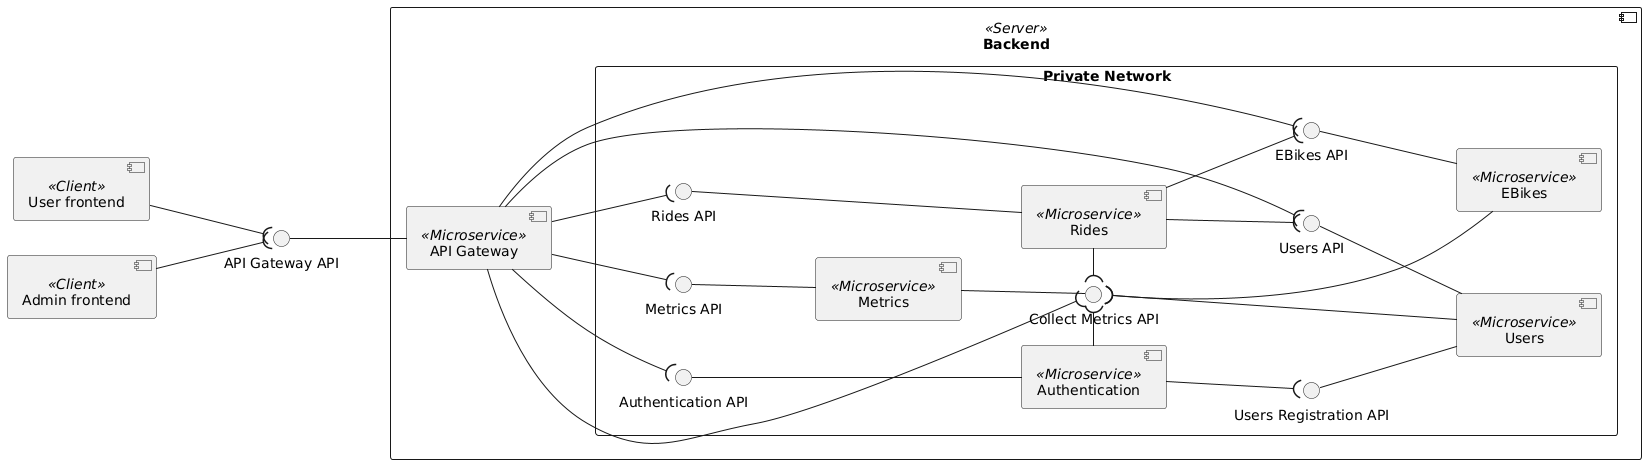

The diagram above was rendered by PlantUML. Its source (embedded in the PNG):
@startuml components

left to right direction

component "User frontend" as UserFE <<Client>>
component "Admin frontend" as AdminFE <<Client>>

component Backend <<Server>> {
    component "API Gateway" <<Microservice>> as APIGateway

    rectangle "Private Network" {
        component "Metrics" <<Microservice>> as Metrics
        interface "Metrics API" as MetricsAPI
        interface "Collect Metrics API" as CollectMetricsAPI

        component "EBikes" <<Microservice>> as EBikes
        interface "EBikes API" as EBikesAPI
        
        component "Users" <<Microservice>> as Users
        interface "Users API" as UsersAPI

        component "Rides" <<Microservice>> as Rides
        interface "Rides API" as RidesAPI

        component "Authentication" <<Microservice>> as AuthService
        interface "Authentication API" as AuthAPI
        interface "Users Registration API" as UserRegistrationAPI

        APIGateway --( MetricsAPI
        APIGateway --( CollectMetricsAPI
        Metrics -u-() MetricsAPI

        Metrics --() CollectMetricsAPI

        APIGateway --( EBikesAPI
        EBikes -u-() EBikesAPI
        EBikes -u-( CollectMetricsAPI

        APIGateway --( UsersAPI
        Users -u-() UsersAPI
        Users -u-() UserRegistrationAPI
        Users -u-( CollectMetricsAPI

        APIGateway --( RidesAPI
        Rides --u-() RidesAPI
        Rides --( UsersAPI
        Rides --( EBikesAPI
        Rides -l-( CollectMetricsAPI

        APIGateway --( AuthAPI
        AuthService --u-() AuthAPI
        AuthService --( UserRegistrationAPI
        AuthService -r-( CollectMetricsAPI
    }
}

APIGateway -u-() "API Gateway API"
UserFE --( "API Gateway API"
AdminFE --( "API Gateway API"

@enduml